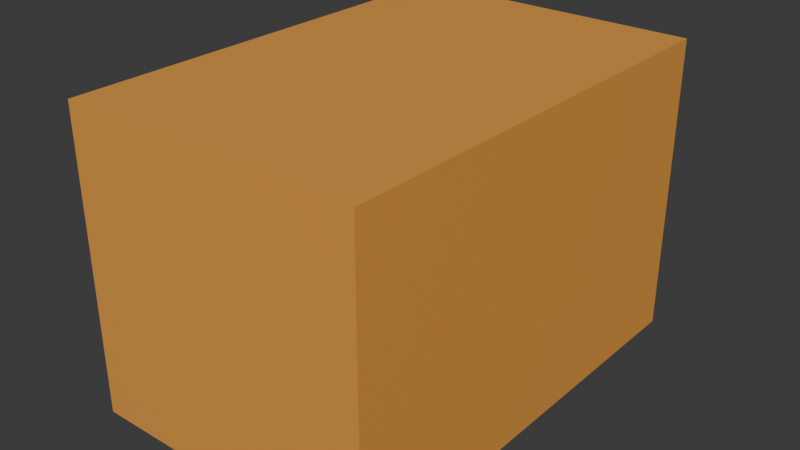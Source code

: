 # Source: box_kaputt.blend  (saved by Blender 4.3.34; exported with 4.5.12 LTS)
import bpy
from mathutils import Matrix  # noqa: F401  (used for matrix-valued properties, if any)

bpy.ops.wm.read_factory_settings(use_empty=True)
scene = bpy.context.scene
scene.name = 'Scene'

# ---- collections
col_collection = bpy.data.collections.new('Collection'); scene.collection.children.link(col_collection)

# ---- materials (node trees are filled in below, after node groups)
mat_box_001 = bpy.data.materials.new('Box.001')
mat_box_001.alpha_threshold = 0.0
mat_box_001.diffuse_color = (0.2717, 0.3978, 0.8, 1.0)
mat_box_001.roughness = 0.5
mat_box_001.line_color = (0.0, 0.0, 0.0, 1.0)
mat_box_002 = bpy.data.materials.new('Box.002')
mat_box_002.alpha_threshold = 0.0
mat_box_002.diffuse_color = (0.2717, 0.3978, 0.8, 1.0)
mat_box_002.roughness = 0.5
mat_box_002.line_color = (0.0, 0.0, 0.0, 1.0)
mat_box_003 = bpy.data.materials.new('Box.003')
mat_box_003.alpha_threshold = 0.0
mat_box_003.diffuse_color = (0.2717, 0.3978, 0.8, 1.0)
mat_box_003.roughness = 0.5
mat_box_003.line_color = (0.0, 0.0, 0.0, 1.0)
mat_box_004 = bpy.data.materials.new('Box.004')
mat_box_004.alpha_threshold = 0.0
mat_box_004.diffuse_color = (0.2717, 0.3978, 0.8, 1.0)
mat_box_004.roughness = 0.5
mat_box_004.line_color = (0.0, 0.0, 0.0, 1.0)
mat_box_005 = bpy.data.materials.new('Box.005')
mat_box_005.alpha_threshold = 0.0
mat_box_005.diffuse_color = (0.2717, 0.3978, 0.8, 1.0)
mat_box_005.roughness = 0.5
mat_box_005.line_color = (0.0, 0.0, 0.0, 1.0)
mat_box_006 = bpy.data.materials.new('Box.006')
mat_box_006.alpha_threshold = 0.0
mat_box_006.diffuse_color = (0.2717, 0.3978, 0.8, 1.0)
mat_box_006.roughness = 0.5
mat_box_006.line_color = (0.0, 0.0, 0.0, 1.0)

# ---- material node trees
mat_box_001.use_nodes = True; mat_box_001.node_tree.nodes.clear()
_N = mat_box_001.node_tree.nodes; _L = mat_box_001.node_tree.links
n0 = _N.new('ShaderNodeOutputMaterial'); n0.name = 'Material Output'; n0.location = (300, 300)
n1 = _N.new('ShaderNodeBsdfPrincipled'); n1.name = 'Principled BSDF'; n1.location = (10, 300)
n1.inputs[0].default_value = (0.8008, 0.3502, 0.06425, 1.0)
n1.inputs[3].default_value = 1.45
_L.new(n1.outputs[0], n0.inputs[0])
n0.is_active_output = True
mat_box_002.use_nodes = True; mat_box_002.node_tree.nodes.clear()
_N = mat_box_002.node_tree.nodes; _L = mat_box_002.node_tree.links
n0 = _N.new('ShaderNodeOutputMaterial'); n0.name = 'Material Output'; n0.location = (300, 300)
n1 = _N.new('ShaderNodeBsdfPrincipled'); n1.name = 'Principled BSDF'; n1.location = (10, 300)
n1.inputs[0].default_value = (0.8008, 0.3502, 0.06425, 1.0)
n1.inputs[3].default_value = 1.45
_L.new(n1.outputs[0], n0.inputs[0])
n0.is_active_output = True
mat_box_003.use_nodes = True; mat_box_003.node_tree.nodes.clear()
_N = mat_box_003.node_tree.nodes; _L = mat_box_003.node_tree.links
n0 = _N.new('ShaderNodeOutputMaterial'); n0.name = 'Material Output'; n0.location = (300, 300)
n1 = _N.new('ShaderNodeBsdfPrincipled'); n1.name = 'Principled BSDF'; n1.location = (10, 300)
n1.inputs[0].default_value = (0.8008, 0.3502, 0.06425, 1.0)
n1.inputs[3].default_value = 1.45
_L.new(n1.outputs[0], n0.inputs[0])
n0.is_active_output = True
mat_box_004.use_nodes = True; mat_box_004.node_tree.nodes.clear()
_N = mat_box_004.node_tree.nodes; _L = mat_box_004.node_tree.links
n0 = _N.new('ShaderNodeOutputMaterial'); n0.name = 'Material Output'; n0.location = (300, 300)
n1 = _N.new('ShaderNodeBsdfPrincipled'); n1.name = 'Principled BSDF'; n1.location = (10, 300)
n1.inputs[0].default_value = (0.8008, 0.3502, 0.06425, 1.0)
n1.inputs[3].default_value = 1.45
_L.new(n1.outputs[0], n0.inputs[0])
n0.is_active_output = True
mat_box_005.use_nodes = True; mat_box_005.node_tree.nodes.clear()
_N = mat_box_005.node_tree.nodes; _L = mat_box_005.node_tree.links
n0 = _N.new('ShaderNodeOutputMaterial'); n0.name = 'Material Output'; n0.location = (300, 300)
n1 = _N.new('ShaderNodeBsdfPrincipled'); n1.name = 'Principled BSDF'; n1.location = (10, 300)
n1.inputs[0].default_value = (0.8008, 0.3502, 0.06425, 1.0)
n1.inputs[3].default_value = 1.45
_L.new(n1.outputs[0], n0.inputs[0])
n0.is_active_output = True
mat_box_006.use_nodes = True; mat_box_006.node_tree.nodes.clear()
_N = mat_box_006.node_tree.nodes; _L = mat_box_006.node_tree.links
n0 = _N.new('ShaderNodeOutputMaterial'); n0.name = 'Material Output'; n0.location = (300, 300)
n1 = _N.new('ShaderNodeBsdfPrincipled'); n1.name = 'Principled BSDF'; n1.location = (10, 300)
n1.inputs[0].default_value = (0.8008, 0.3502, 0.06425, 1.0)
n1.inputs[3].default_value = 1.45
_L.new(n1.outputs[0], n0.inputs[0])
n0.is_active_output = True

# ---- world
world_world = bpy.data.worlds.new('World'); scene.world = world_world
world_world.use_nodes = True; world_world.node_tree.nodes.clear()
_N = world_world.node_tree.nodes; _L = world_world.node_tree.links
n0 = _N.new('ShaderNodeOutputWorld'); n0.name = 'World Output'; n0.location = (300, 300)
n1 = _N.new('ShaderNodeBackground'); n1.name = 'Background'; n1.location = (10, 300)
n1.inputs[0].default_value = (0.05088, 0.05088, 0.05088, 1.0)
_L.new(n1.outputs[0], n0.inputs[0])
n0.is_active_output = True
world_world.color = (0.05088, 0.05088, 0.05088)
world_world.sun_shadow_jitter_overblur = 0.0

# ---- meshes
me_cube_002 = bpy.data.meshes.new('Cube.002')
me_cube_002.from_pydata([(0.5, 0.75, 0.5), (0.5, 0.75, -0.5), (0.5, -0.75, 0.5), (0.5, -0.75, -0.5)], [], [(1, 0, 2, 3)])
_uv = me_cube_002.uv_layers.new(name='UVMap')
_uv.uv.foreach_set('vector', [0.375, 0.5, 0.625, 0.5, 0.625, 0.75, 0.375, 0.75])
me_cube_002.materials.append(mat_box_001)
me_cube_002.use_mirror_vertex_groups = False
me_cube_002.update()
me_cube_003 = bpy.data.meshes.new('Cube.003')
me_cube_003.from_pydata([(-0.5, 0.75, 0.5), (-0.5, 0.75, -0.5), (-0.5, -0.75, 0.5), (-0.5, -0.75, -0.5)], [], [(3, 2, 0, 1)])
_uv = me_cube_003.uv_layers.new(name='UVMap')
_uv.uv.foreach_set('vector', [0.375, 0.0, 0.625, 0.0, 0.625, 0.25, 0.375, 0.25])
me_cube_003.materials.append(mat_box_002)
me_cube_003.use_mirror_vertex_groups = False
me_cube_003.update()
me_cube_004 = bpy.data.meshes.new('Cube.004')
me_cube_004.from_pydata([(0.5, 0.75, -0.5), (0.5, -0.75, -0.5), (-0.5, 0.75, -0.5), (-0.5, -0.75, -0.5)], [], [(2, 0, 1, 3)])
_uv = me_cube_004.uv_layers.new(name='UVMap')
_uv.uv.foreach_set('vector', [0.125, 0.5, 0.375, 0.5, 0.375, 0.75, 0.125, 0.75])
me_cube_004.materials.append(mat_box_003)
me_cube_004.use_mirror_vertex_groups = False
me_cube_004.update()
me_cube_005 = bpy.data.meshes.new('Cube.005')
me_cube_005.from_pydata([(0.5, -0.75, 0.5), (0.5, -0.75, -0.5), (-0.5, -0.75, 0.5), (-0.5, -0.75, -0.5)], [], [(1, 0, 2, 3)])
_uv = me_cube_005.uv_layers.new(name='UVMap')
_uv.uv.foreach_set('vector', [0.375, 0.75, 0.625, 0.75, 0.625, 1.0, 0.375, 1.0])
me_cube_005.materials.append(mat_box_004)
me_cube_005.use_mirror_vertex_groups = False
me_cube_005.update()
me_cube_006 = bpy.data.meshes.new('Cube.006')
me_cube_006.from_pydata([(0.5, 0.75, 0.5), (0.5, 0.75, -0.5), (-0.5, 0.75, 0.5), (-0.5, 0.75, -0.5)], [], [(3, 2, 0, 1)])
_uv = me_cube_006.uv_layers.new(name='UVMap')
_uv.uv.foreach_set('vector', [0.375, 0.25, 0.625, 0.25, 0.625, 0.5, 0.375, 0.5])
me_cube_006.materials.append(mat_box_005)
me_cube_006.use_mirror_vertex_groups = False
me_cube_006.update()
me_cube_007 = bpy.data.meshes.new('Cube.007')
me_cube_007.from_pydata([(0.5, 0.75, 0.5), (0.5, -0.75, 0.5), (-0.5, 0.75, 0.5), (-0.5, -0.75, 0.5)], [], [(0, 2, 3, 1)])
_uv = me_cube_007.uv_layers.new(name='UVMap')
_uv.uv.foreach_set('vector', [0.625, 0.5, 0.875, 0.5, 0.875, 0.75, 0.625, 0.75])
me_cube_007.materials.append(mat_box_006)
me_cube_007.use_mirror_vertex_groups = False
me_cube_007.update()

# ---- objects
ob_box_rigid_001 = bpy.data.objects.new('box-rigid.001', me_cube_002)
ob_box_rigid_002 = bpy.data.objects.new('box-rigid.002', me_cube_003)
ob_box_rigid_003 = bpy.data.objects.new('box-rigid.003', me_cube_004)
ob_box_rigid_004 = bpy.data.objects.new('box-rigid.004', me_cube_005)
ob_box_rigid_005 = bpy.data.objects.new('box-rigid.005', me_cube_006)
ob_box_rigid_006 = bpy.data.objects.new('box-rigid.006', me_cube_007)

# ---- transforms, parenting, visibility, modifiers, constraints
ob_box_rigid_001.location = (0.0, 0.0, 0.0)
ob_box_rigid_001.lock_rotations_4d = False
ob_box_rigid_001.empty_display_type = 'ARROWS'
ob_box_rigid_001.lineart.crease_threshold = 0.0
ob_box_rigid_002.location = (0.0, 0.0, 0.0)
ob_box_rigid_002.lock_rotations_4d = False
ob_box_rigid_002.empty_display_type = 'ARROWS'
ob_box_rigid_002.lineart.crease_threshold = 0.0
ob_box_rigid_003.location = (0.0, 0.0, 0.0)
ob_box_rigid_003.lock_rotations_4d = False
ob_box_rigid_003.empty_display_type = 'ARROWS'
ob_box_rigid_003.lineart.crease_threshold = 0.0
ob_box_rigid_004.location = (0.0, 0.0, 0.0)
ob_box_rigid_004.lock_rotations_4d = False
ob_box_rigid_004.empty_display_type = 'ARROWS'
ob_box_rigid_004.lineart.crease_threshold = 0.0
ob_box_rigid_005.location = (0.0, 0.0, 0.0)
ob_box_rigid_005.lock_rotations_4d = False
ob_box_rigid_005.empty_display_type = 'ARROWS'
ob_box_rigid_005.lineart.crease_threshold = 0.0
ob_box_rigid_006.location = (0.0, 0.0, 0.0)
ob_box_rigid_006.lock_rotations_4d = False
ob_box_rigid_006.empty_display_type = 'ARROWS'
ob_box_rigid_006.lineart.crease_threshold = 0.0

# ---- collection membership
col_collection.objects.link(ob_box_rigid_001)
col_collection.objects.link(ob_box_rigid_002)
col_collection.objects.link(ob_box_rigid_003)
col_collection.objects.link(ob_box_rigid_004)
col_collection.objects.link(ob_box_rigid_005)
col_collection.objects.link(ob_box_rigid_006)

# ---- scene / render settings (as saved in the file)
scene.frame_start = 1; scene.frame_end = 250; scene.frame_set(1)
scene.render.engine = 'BLENDER_EEVEE_NEXT'
bpy.context.view_layer.update()

# ---- added for rendering (the .blend has no active camera and no usable light): camera, sun
cam_auto = bpy.data.cameras.new('AutoCamera')
cam_auto.lens = 50.0
cam_auto.sensor_width = 36.0
cam_auto.clip_end = 1000.0
ob_auto_camera = bpy.data.objects.new('AutoCamera', cam_auto)
scene.collection.objects.link(ob_auto_camera)
ob_auto_camera.location = (1.9074, -2.28888, 1.52592)
ob_auto_camera.rotation_euler = (1.09748, -7.21219e-08, 0.694738)
scene.camera = ob_auto_camera
light_auto_sun = bpy.data.lights.new('AutoSun', 'SUN')
light_auto_sun.energy = 3.0
light_auto_sun.angle = 0.0523599
ob_auto_sun = bpy.data.objects.new('AutoSun', light_auto_sun)
scene.collection.objects.link(ob_auto_sun)
ob_auto_sun.rotation_euler = (0.872665, 0.174533, 0.523599)
bpy.context.view_layer.update()
